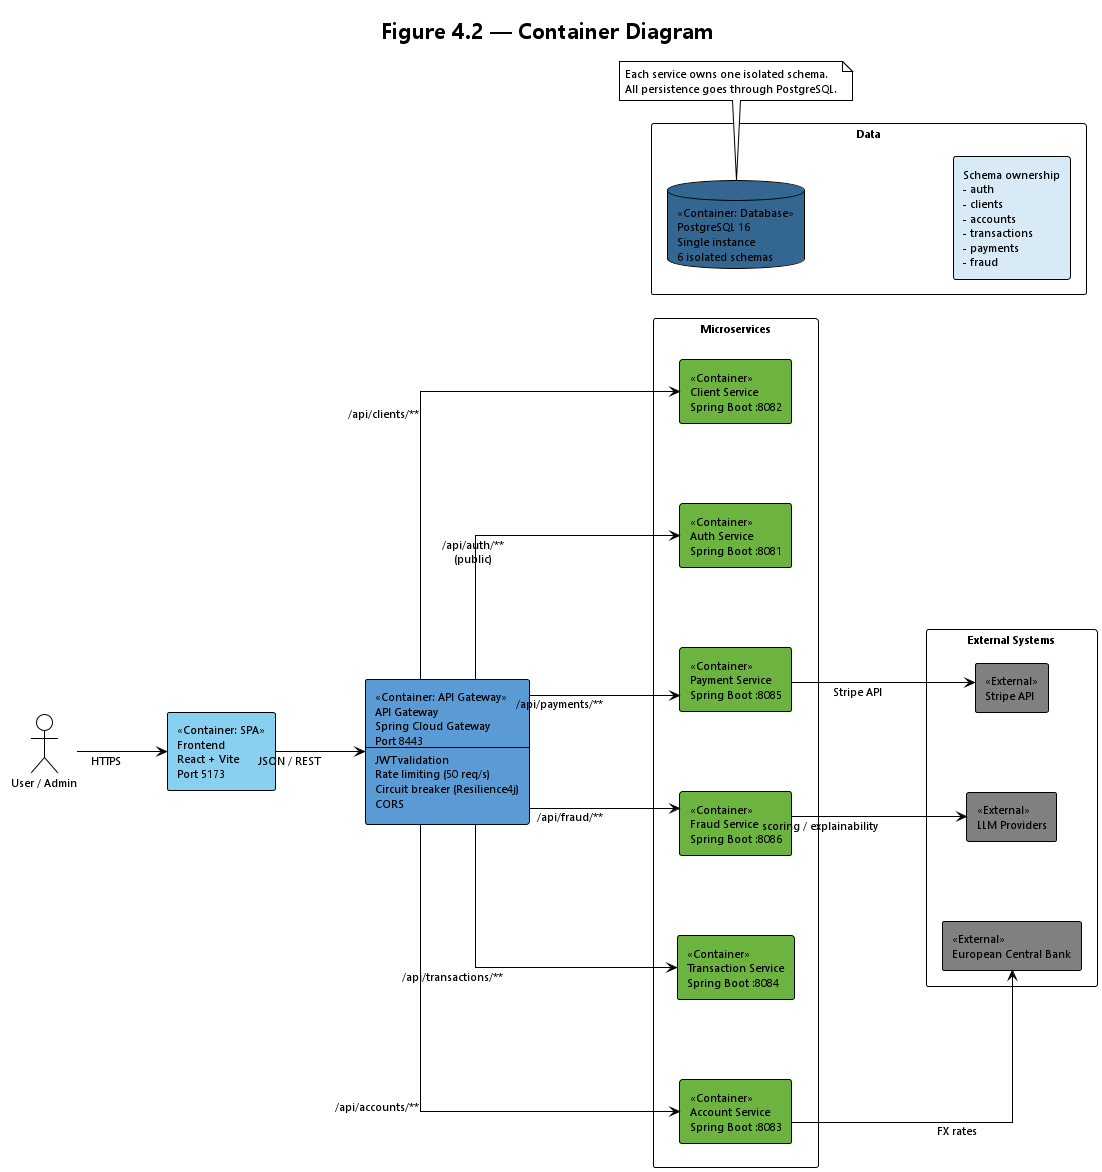

The diagram above was rendered by PlantUML. Its source (embedded in the PNG):
@startuml Container_Diagram
!theme plain
left to right direction
skinparam backgroundColor white
skinparam defaultFontName "Segoe UI"
skinparam defaultFontSize 11
skinparam shadowing false
skinparam linetype ortho
skinparam nodesep 80
skinparam ranksep 90
skinparam packageStyle rectangle

title Figure 4.2 — Container Diagram

actor "User / Admin" as USER

rectangle "<<Container: SPA>>\nFrontend\nReact + Vite\nPort 5173" as FE #89CFF0

rectangle "<<Container: API Gateway>>\nAPI Gateway\nSpring Cloud Gateway\nPort 8443\n---\nJWT validation\nRate limiting (50 req/s)\nCircuit breaker (Resilience4j)\nCORS" as GW #5B9BD5

package "Microservices" {
	together {
		rectangle "<<Container>>\nAuth Service\nSpring Boot :8081" as AUTH #6DB33F
		rectangle "<<Container>>\nClient Service\nSpring Boot :8082" as CLIENT #6DB33F
		rectangle "<<Container>>\nAccount Service\nSpring Boot :8083" as ACCOUNT #6DB33F
		rectangle "<<Container>>\nTransaction Service\nSpring Boot :8084" as TX #6DB33F
		rectangle "<<Container>>\nPayment Service\nSpring Boot :8085" as PAY #6DB33F
		rectangle "<<Container>>\nFraud Service\nSpring Boot :8086" as FRAUD #6DB33F
	}
}

package "Data" {
	database "<<Container: Database>>\nPostgreSQL 16\nSingle instance\n6 isolated schemas" as DB #336791
	rectangle "Schema ownership\n- auth\n- clients\n- accounts\n- transactions\n- payments\n- fraud" as DB_NOTE #D9EAF7
	DB -[hidden]down-> DB_NOTE
}

package "External Systems" {
	rectangle "<<External>>\nStripe API" as STRIPE #gray
	rectangle "<<External>>\nEuropean Central Bank" as ECB #gray
	rectangle "<<External>>\nLLM Providers" as LLM #gray
}

USER --> FE : HTTPS
FE --> GW : JSON / REST

' Keep the service row in a stable left-to-right order
AUTH -[hidden]right-> CLIENT
CLIENT -[hidden]right-> ACCOUNT
ACCOUNT -[hidden]right-> TX
TX -[hidden]right-> PAY
PAY -[hidden]right-> FRAUD

' Keep data and external systems visually separate from the main flow
DB -[hidden]down-> STRIPE
STRIPE -[hidden]right-> ECB
ECB -[hidden]right-> LLM

GW --> AUTH : /api/auth/**\n(public)
GW --> CLIENT : /api/clients/**
GW --> ACCOUNT : /api/accounts/**
GW --> TX : /api/transactions/**
GW --> PAY : /api/payments/**
GW --> FRAUD : /api/fraud/**

note bottom of DB
Each service owns one isolated schema.
All persistence goes through PostgreSQL.
end note

PAY --> STRIPE : Stripe API
ACCOUNT --> ECB : FX rates
FRAUD --> LLM : scoring / explainability

@enduml